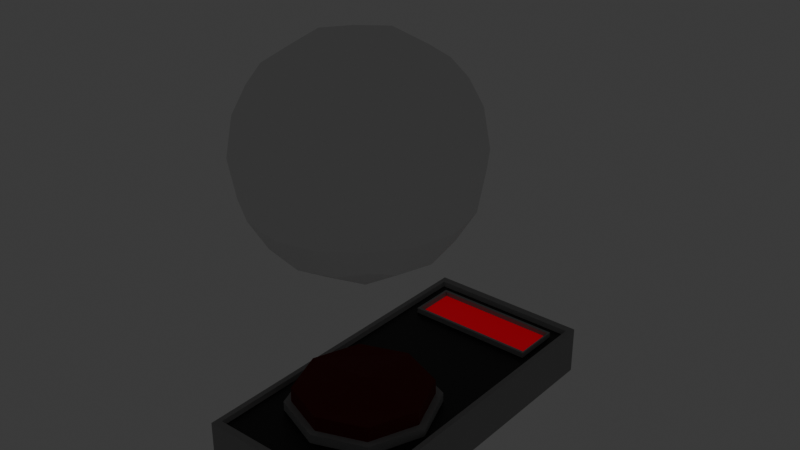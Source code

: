 # Source: PraedatumBasicButton4.blend  (saved by Blender 4.1.24; exported with 4.5.12 LTS)
import bpy
from mathutils import Matrix  # noqa: F401  (used for matrix-valued properties, if any)

bpy.ops.wm.read_factory_settings(use_empty=True)
scene = bpy.context.scene
scene.name = 'Scene'

# ---- collections
col_collection = bpy.data.collections.new('Collection'); scene.collection.children.link(col_collection)

# ---- materials (node trees are filled in below, after node groups)
mat_exteriormetal = bpy.data.materials.new('ExteriorMetal')
mat_exteriormetal.use_transparent_shadow = False
mat_interiormetal = bpy.data.materials.new('InteriorMetal')
mat_interiormetal.use_transparent_shadow = False
mat_greenlightindicator = bpy.data.materials.new('GreenLightIndicator')
mat_greenlightindicator.use_transparent_shadow = False
mat_redlightindicator = bpy.data.materials.new('RedLightIndicator')
mat_redlightindicator.use_transparent_shadow = False
mat_material_002 = bpy.data.materials.new('Material.002')
mat_material_002.use_transparent_shadow = False
mat_redcannotactivate = bpy.data.materials.new('RedCannotActivate')
mat_redcannotactivate.use_transparent_shadow = False
mat_buttonmaterial = bpy.data.materials.new('ButtonMaterial')
mat_buttonmaterial.use_transparent_shadow = False

# ---- material node trees
mat_exteriormetal.use_nodes = True; mat_exteriormetal.node_tree.nodes.clear()
_N = mat_exteriormetal.node_tree.nodes; _L = mat_exteriormetal.node_tree.links
n0 = _N.new('ShaderNodeBsdfPrincipled'); n0.name = 'Principled BSDF'; n0.location = (10, 300)
n0.inputs[0].default_value = (0.3147, 0.3147, 0.3147, 1.0)
n0.inputs[2].default_value = 1.0
n1 = _N.new('ShaderNodeOutputMaterial'); n1.name = 'Material Output'; n1.location = (300, 300)
_L.new(n0.outputs[0], n1.inputs[0])
n1.is_active_output = True
mat_interiormetal.use_nodes = True; mat_interiormetal.node_tree.nodes.clear()
_N = mat_interiormetal.node_tree.nodes; _L = mat_interiormetal.node_tree.links
n0 = _N.new('ShaderNodeBsdfPrincipled'); n0.name = 'Principled BSDF'; n0.location = (10, 300)
n0.inputs[0].default_value = (0.006434, 0.006434, 0.006434, 1.0)
n1 = _N.new('ShaderNodeOutputMaterial'); n1.name = 'Material Output'; n1.location = (300, 300)
_L.new(n0.outputs[0], n1.inputs[0])
n1.is_active_output = True
mat_greenlightindicator.use_nodes = True; mat_greenlightindicator.node_tree.nodes.clear()
_N = mat_greenlightindicator.node_tree.nodes; _L = mat_greenlightindicator.node_tree.links
n0 = _N.new('ShaderNodeBsdfPrincipled'); n0.name = 'Principled BSDF'; n0.location = (10, 300)
n0.inputs[0].default_value = (0.002485, 0.01227, 0.004755, 1.0)
n1 = _N.new('ShaderNodeOutputMaterial'); n1.name = 'Material Output'; n1.location = (300, 300)
_L.new(n0.outputs[0], n1.inputs[0])
n1.is_active_output = True
mat_redlightindicator.use_nodes = True; mat_redlightindicator.node_tree.nodes.clear()
_N = mat_redlightindicator.node_tree.nodes; _L = mat_redlightindicator.node_tree.links
n0 = _N.new('ShaderNodeBsdfPrincipled'); n0.name = 'Principled BSDF'; n0.location = (10, 300)
n0.inputs[0].default_value = (0.116, 0.001617, 0.002876, 1.0)
n1 = _N.new('ShaderNodeOutputMaterial'); n1.name = 'Material Output'; n1.location = (300, 300)
_L.new(n0.outputs[0], n1.inputs[0])
n1.is_active_output = True
mat_material_002.use_nodes = True; mat_material_002.node_tree.nodes.clear()
_N = mat_material_002.node_tree.nodes; _L = mat_material_002.node_tree.links
n0 = _N.new('ShaderNodeBsdfPrincipled'); n0.name = 'Principled BSDF'; n0.location = (10, 300)
n0.inputs[0].default_value = (0.0142, 0.8004, 0.002321, 1.0)
n0.inputs[27].default_value = (0.02477, 1.0, 0.01551, 1.0)
n0.inputs[28].default_value = 2.0
n1 = _N.new('ShaderNodeOutputMaterial'); n1.name = 'Material Output'; n1.location = (300, 300)
_L.new(n0.outputs[0], n1.inputs[0])
n1.is_active_output = True
mat_redcannotactivate.use_nodes = True; mat_redcannotactivate.node_tree.nodes.clear()
_N = mat_redcannotactivate.node_tree.nodes; _L = mat_redcannotactivate.node_tree.links
n0 = _N.new('ShaderNodeBsdfPrincipled'); n0.name = 'Principled BSDF'; n0.location = (10, 300)
n0.inputs[0].default_value = (0.6154, 0.0, 0.00317, 1.0)
n0.inputs[27].default_value = (0.1018, 0.0, 0.003209, 1.0)
n0.inputs[28].default_value = 2.0
n1 = _N.new('ShaderNodeOutputMaterial'); n1.name = 'Material Output'; n1.location = (300, 300)
_L.new(n0.outputs[0], n1.inputs[0])
n1.is_active_output = True
mat_buttonmaterial.use_nodes = True; mat_buttonmaterial.node_tree.nodes.clear()
_N = mat_buttonmaterial.node_tree.nodes; _L = mat_buttonmaterial.node_tree.links
n0 = _N.new('ShaderNodeBsdfPrincipled'); n0.name = 'Principled BSDF'; n0.location = (10, 300)
n0.inputs[0].default_value = (0.116, 0.004742, 0.003269, 1.0)
n0.inputs[2].default_value = 1.0
n1 = _N.new('ShaderNodeOutputMaterial'); n1.name = 'Material Output'; n1.location = (300, 300)
_L.new(n0.outputs[0], n1.inputs[0])
n1.is_active_output = True

# ---- world
world_world = bpy.data.worlds.new('World'); scene.world = world_world
world_world.use_nodes = True; world_world.node_tree.nodes.clear()
_N = world_world.node_tree.nodes; _L = world_world.node_tree.links
n0 = _N.new('ShaderNodeOutputWorld'); n0.name = 'World Output'; n0.location = (300, 300)
n1 = _N.new('ShaderNodeBackground'); n1.name = 'Background'; n1.location = (10, 300)
n1.inputs[0].default_value = (0.05088, 0.05088, 0.05088, 1.0)
_L.new(n1.outputs[0], n0.inputs[0])
n0.is_active_output = True
world_world.color = (0.05088, 0.05088, 0.05088)
world_world.use_sun_shadow = False
world_world.sun_shadow_jitter_overblur = 0.0

# ---- meshes
me_cube = bpy.data.meshes.new('Cube')
me_cube.from_pydata([(0.9197, 1.746, 0.1616), (1.0, 1.826, -0.1971), (0.9197, -0.8103, 0.1616), (1.0, -0.8906, -0.1971), (-0.9197, 1.746, 0.1616), (-1.0, 1.826, -0.1971), (-0.9197, -0.8103, 0.1616), (-1.0, -0.8906, -0.1971), (1.0, -0.8906, 0.1971), (-1.0, -0.8906, 0.1971), (1.0, 1.826, 0.1971), (-1.0, 1.826, 0.1971), (0.9376, -0.8282, 0.1971), (-0.9376, -0.8282, 0.1971), (0.9376, 1.763, 0.1971), (-0.9376, 1.763, 0.1971)], [], [(0, 4, 6, 2), (3, 8, 9, 7), (7, 9, 11, 5), (5, 1, 3, 7), (1, 10, 8, 3), (5, 11, 10, 1), (12, 13, 9, 8), (14, 12, 8, 10), (13, 15, 11, 9), (15, 14, 10, 11), (2, 6, 13, 12), (0, 2, 12, 14), (6, 4, 15, 13), (4, 0, 14, 15)])
me_cube.polygons.foreach_set('material_index', [1, 0, 0, 0, 0, 0, 0, 0, 0, 0, 0, 0, 0, 0])
_uv = me_cube.uv_layers.new(name='UVMap')
_uv.uv.foreach_set('vector', [0.635, 0.5074, 0.865, 0.5074, 0.865, 0.7426, 0.635, 0.7426, 0.375, 0.75, 0.625, 0.75, 0.625, 1.0, 0.375, 1.0, 0.375, 0.0, 0.625, 0.0, 0.625, 0.25, 0.375, 0.25, 0.125, 0.5, 0.375, 0.5, 0.375, 0.75, 0.125, 0.75, 0.375, 0.5, 0.625, 0.5, 0.625, 0.75, 0.375, 0.75, 0.375, 0.25, 0.625, 0.25, 0.625, 0.5, 0.375, 0.5, 0.6328, 0.7443, 0.8672, 0.7443, 0.875, 0.75, 0.625, 0.75, 0.6328, 0.5057, 0.6328, 0.7443, 0.625, 0.75, 0.625, 0.5, 0.8672, 0.7443, 0.8672, 0.5057, 0.875, 0.5, 0.875, 0.75, 0.8672, 0.5057, 0.6328, 0.5057, 0.625, 0.5, 0.875, 0.5, 0.635, 0.7426, 0.865, 0.7426, 0.8672, 0.7443, 0.6328, 0.7443, 0.635, 0.5074, 0.635, 0.7426, 0.6328, 0.7443, 0.6328, 0.5057, 0.865, 0.7426, 0.865, 0.5074, 0.8672, 0.5057, 0.8672, 0.7443, 0.865, 0.5074, 0.635, 0.5074, 0.6328, 0.5057, 0.8672, 0.5057])
me_cube.materials.append(mat_exteriormetal)
me_cube.materials.append(mat_interiormetal)
me_cube.use_mirror_vertex_groups = False
me_cube.update()
me_cube_001 = bpy.data.meshes.new('Cube.001')
me_cube_001.from_pydata([(-1.0, -2.85, -1.0), (-0.9401, -2.537, 0.805), (-1.0, 1.0, -1.0), (-0.9401, 0.686, 0.805), (1.0, -2.85, -1.0), (0.9487, -2.537, 0.805), (1.0, 1.0, -1.0), (0.9487, 0.686, 0.805), (-1.0, -2.85, 1.0), (-1.0, 1.0, 1.0), (1.0, 1.0, 1.0), (1.0, -2.85, 1.0), (-0.9674, -2.622, 1.0), (-0.9674, 0.7715, 1.0), (0.9761, 0.7715, 1.0), (0.9761, -2.622, 1.0), (-0.01058, 1.0, -1.0), (-0.01058, 1.0, 1.0), (-0.01058, -2.85, -1.0), (-0.01058, -2.85, 1.0), (-0.005962, 0.7715, 1.0), (-0.005962, -2.622, 1.0), (-0.005673, 0.686, 0.805), (-0.005673, -2.537, 0.805)], [], [(0, 8, 9, 2), (16, 17, 10, 6), (6, 10, 11, 4), (18, 19, 8, 0), (16, 6, 4, 18), (22, 3, 1, 23), (12, 13, 9, 8), (20, 14, 10, 17), (14, 15, 11, 10), (21, 12, 8, 19), (1, 3, 13, 12), (22, 7, 14, 20), (7, 5, 15, 14), (23, 1, 12, 21), (5, 23, 21, 15), (3, 22, 20, 13), (15, 21, 19, 11), (13, 20, 17, 9), (7, 22, 23, 5), (2, 16, 18, 0), (4, 11, 19, 18), (2, 9, 17, 16)])
me_cube_001.polygons.foreach_set('material_index', [0, 0, 0, 0, 0, 4, 0, 0, 0, 0, 0, 0, 0, 0, 0, 0, 0, 0, 4, 0, 0, 0])
_uv = me_cube_001.uv_layers.new(name='UVMap')
_uv.uv.foreach_set('vector', [0.375, 0.0, 0.625, 0.0, 0.625, 0.25, 0.375, 0.25, 0.375, 0.3737, 0.625, 0.3737, 0.625, 0.5, 0.375, 0.5, 0.375, 0.5, 0.625, 0.5, 0.625, 0.75, 0.375, 0.75, 0.375, 0.8763, 0.625, 0.8763, 0.625, 1.0, 0.375, 1.0, 0.2487, 0.5, 0.375, 0.5, 0.375, 0.75, 0.2487, 0.75, 0.751, 0.5226, 0.8437, 0.5226, 0.8437, 0.7274, 0.751, 0.7274, 0.8464, 0.7298, 0.8464, 0.5202, 0.875, 0.5, 0.875, 0.75, 0.751, 0.5202, 0.6536, 0.5202, 0.625, 0.5, 0.7513, 0.5, 0.6536, 0.5202, 0.6536, 0.7298, 0.625, 0.75, 0.625, 0.5, 0.751, 0.7298, 0.8464, 0.7298, 0.875, 0.75, 0.7513, 0.75, 0.8437, 0.7274, 0.8437, 0.5226, 0.8464, 0.5202, 0.8464, 0.7298, 0.751, 0.5226, 0.6563, 0.5226, 0.6536, 0.5202, 0.751, 0.5202, 0.6563, 0.5226, 0.6563, 0.7274, 0.6536, 0.7298, 0.6536, 0.5202, 0.751, 0.7274, 0.8437, 0.7274, 0.8464, 0.7298, 0.751, 0.7298, 0.6563, 0.7274, 0.751, 0.7274, 0.751, 0.7298, 0.6536, 0.7298, 0.8437, 0.5226, 0.751, 0.5226, 0.751, 0.5202, 0.8464, 0.5202, 0.6536, 0.7298, 0.751, 0.7298, 0.7513, 0.75, 0.625, 0.75, 0.8464, 0.5202, 0.751, 0.5202, 0.7513, 0.5, 0.875, 0.5, 0.6563, 0.5226, 0.751, 0.5226, 0.751, 0.7274, 0.6563, 0.7274, 0.125, 0.5, 0.2487, 0.5, 0.2487, 0.75, 0.125, 0.75, 0.375, 0.75, 0.625, 0.75, 0.625, 0.8763, 0.375, 0.8763, 0.375, 0.25, 0.625, 0.25, 0.625, 0.3737, 0.375, 0.3737])
me_cube_001.materials.append(mat_exteriormetal)
me_cube_001.materials.append(mat_greenlightindicator)
me_cube_001.materials.append(mat_redlightindicator)
me_cube_001.materials.append(mat_material_002)
me_cube_001.materials.append(mat_redcannotactivate)
me_cube_001.update()
me_cube_002 = bpy.data.meshes.new('Cube.002')
me_cube_002.from_pydata([(-0.411, -0.4174, -0.1791), (-0.3699, -0.3764, 0.298), (-0.4139, 0.4143, -0.1791), (-0.3726, 0.3734, 0.298), (0.4076, -0.4178, -0.1791), (0.367, -0.3766, 0.298), (0.4161, 0.412, -0.1791), (0.375, 0.371, 0.298), (-0.5665, -0.0003325, -0.1791), (-0.4146, -0.4151, 2.895e-07), (-0.5123, -0.0002206, 0.1791), (-0.4146, 0.4144, 2.893e-07), (0.0001558, 0.5709, -0.1791), (6.058e-05, 0.5165, 0.1791), (0.4149, 0.4144, 2.893e-07), (0.573, -0.0003325, -0.1791), (0.5185, 3.433e-05, 0.1791), (0.4149, -0.4151, 2.893e-07), (0.0001557, -0.5732, -0.1791), (9.527e-05, -0.5189, 0.1791), (-0.571, -0.0003325, 2.918e-07), (0.0001557, 0.5708, 2.915e-07), (0.5713, -0.0003325, 2.918e-07), (0.0001557, -0.5715, 2.915e-07), (0.0001557, -0.0003325, -0.1791), (0.0001557, -0.0003325, 0.355), (-0.411, -0.4174, 0.1791), (-0.5665, -0.0003325, 0.1791), (-0.4139, 0.4143, 0.1791), (0.0001557, 0.5709, 0.1791), (0.4161, 0.412, 0.1791), (0.573, -0.0003325, 0.1791), (0.4076, -0.4178, 0.1791), (0.0001557, -0.5732, 0.1791), (-0.3715, -0.3781, 0.1791), (-0.5101, -0.000216, 0.298), (-0.3742, 0.375, 0.1791), (5.662e-05, 0.5143, 0.298), (0.3767, 0.3726, 0.1791), (0.5163, 4.957e-05, 0.298), (0.3686, -0.3783, 0.1791), (9.276e-05, -0.5166, 0.298)], [], [(0, 9, 20, 8), (9, 26, 27, 20), (20, 27, 28, 11), (8, 20, 11, 2), (2, 11, 21, 12), (11, 28, 29, 21), (21, 29, 30, 14), (12, 21, 14, 6), (6, 14, 22, 15), (14, 30, 31, 22), (22, 31, 32, 17), (15, 22, 17, 4), (4, 17, 23, 18), (17, 32, 33, 23), (23, 33, 26, 9), (18, 23, 9, 0), (2, 12, 24, 8), (12, 6, 15, 24), (24, 15, 4, 18), (8, 24, 18, 0), (7, 37, 25, 39), (37, 3, 35, 25), (25, 35, 1, 41), (39, 25, 41, 5), (34, 10, 27, 26), (10, 36, 28, 27), (36, 13, 29, 28), (13, 38, 30, 29), (38, 16, 31, 30), (16, 40, 32, 31), (40, 19, 33, 32), (19, 34, 26, 33), (1, 35, 10, 34), (35, 3, 36, 10), (3, 37, 13, 36), (37, 7, 38, 13), (7, 39, 16, 38), (39, 5, 40, 16), (5, 41, 19, 40), (41, 1, 34, 19)])
me_cube_002.polygons.foreach_set('material_index', [0, 0, 0, 0, 0, 0, 0, 0, 0, 0, 0, 0, 0, 0, 0, 0, 0, 0, 0, 0, 1, 1, 1, 1, 0, 0, 0, 0, 0, 0, 0, 0, 1, 1, 1, 1, 1, 1, 1, 1])
_uv = me_cube_002.uv_layers.new(name='UVMap')
_uv.uv.foreach_set('vector', [0.375, 0.0, 0.5, 0.0, 0.5, 0.125, 0.375, 0.125, 0.5, 0.0, 0.625, 0.0, 0.625, 0.125, 0.5, 0.125, 0.5, 0.125, 0.625, 0.125, 0.625, 0.25, 0.5, 0.25, 0.375, 0.125, 0.5, 0.125, 0.5, 0.25, 0.375, 0.25, 0.375, 0.25, 0.5, 0.25, 0.5, 0.375, 0.375, 0.375, 0.5, 0.25, 0.625, 0.25, 0.625, 0.375, 0.5, 0.375, 0.5, 0.375, 0.625, 0.375, 0.625, 0.5, 0.5, 0.5, 0.375, 0.375, 0.5, 0.375, 0.5, 0.5, 0.375, 0.5, 0.375, 0.5, 0.5, 0.5, 0.5, 0.625, 0.375, 0.625, 0.5, 0.5, 0.625, 0.5, 0.625, 0.625, 0.5, 0.625, 0.5, 0.625, 0.625, 0.625, 0.625, 0.75, 0.5, 0.75, 0.375, 0.625, 0.5, 0.625, 0.5, 0.75, 0.375, 0.75, 0.375, 0.75, 0.5, 0.75, 0.5, 0.875, 0.375, 0.875, 0.5, 0.75, 0.625, 0.75, 0.625, 0.875, 0.5, 0.875, 0.5, 0.875, 0.625, 0.875, 0.625, 1.0, 0.5, 1.0, 0.375, 0.875, 0.5, 0.875, 0.5, 1.0, 0.375, 1.0, 0.125, 0.5, 0.25, 0.5, 0.25, 0.625, 0.125, 0.625, 0.25, 0.5, 0.375, 0.5, 0.375, 0.625, 0.25, 0.625, 0.25, 0.625, 0.375, 0.625, 0.375, 0.75, 0.25, 0.75, 0.125, 0.625, 0.25, 0.625, 0.25, 0.75, 0.125, 0.75, 0.6413, 0.5164, 0.75, 0.5124, 0.75, 0.625, 0.6374, 0.6249, 0.75, 0.5124, 0.8587, 0.5163, 0.8626, 0.625, 0.75, 0.625, 0.75, 0.625, 0.8626, 0.625, 0.8586, 0.7338, 0.75, 0.7377, 0.6374, 0.6249, 0.75, 0.625, 0.75, 0.7377, 0.6416, 0.7337, 0.8592, 0.7344, 0.8631, 0.625, 0.875, 0.625, 0.875, 0.75, 0.8631, 0.625, 0.8593, 0.5157, 0.875, 0.5, 0.875, 0.625, 0.8593, 0.5157, 0.75, 0.5119, 0.75, 0.5, 0.875, 0.5, 0.75, 0.5119, 0.6407, 0.5158, 0.625, 0.5, 0.75, 0.5, 0.6407, 0.5158, 0.6369, 0.6249, 0.625, 0.625, 0.625, 0.5, 0.6369, 0.6249, 0.641, 0.7344, 0.625, 0.75, 0.625, 0.625, 0.641, 0.7344, 0.75, 0.7381, 0.75, 0.75, 0.625, 0.75, 0.75, 0.7381, 0.8592, 0.7344, 0.875, 0.75, 0.75, 0.75, 0.8586, 0.7338, 0.8626, 0.625, 0.8631, 0.625, 0.8592, 0.7344, 0.8626, 0.625, 0.8587, 0.5163, 0.8593, 0.5157, 0.8631, 0.625, 0.8587, 0.5163, 0.75, 0.5124, 0.75, 0.5119, 0.8593, 0.5157, 0.75, 0.5124, 0.6413, 0.5164, 0.6407, 0.5158, 0.75, 0.5119, 0.6413, 0.5164, 0.6374, 0.6249, 0.6369, 0.6249, 0.6407, 0.5158, 0.6374, 0.6249, 0.6416, 0.7337, 0.641, 0.7344, 0.6369, 0.6249, 0.6416, 0.7337, 0.75, 0.7377, 0.75, 0.7381, 0.641, 0.7344, 0.75, 0.7377, 0.8586, 0.7338, 0.8592, 0.7344, 0.75, 0.7381])
me_cube_002.materials.append(mat_exteriormetal)
me_cube_002.materials.append(mat_buttonmaterial)
me_cube_002.update()
me_cube_003 = bpy.data.meshes.new('Cube.003')
me_cube_003.from_pydata([(-1.0, -1.0, -1.0), (-1.0, -1.0, 1.0), (-1.0, 1.0, -1.0), (-1.0, 1.0, 1.0), (1.0, -1.0, -1.0), (1.0, -1.0, 1.0), (1.0, 1.0, -1.0), (1.0, 1.0, 1.0)], [], [(0, 1, 3, 2), (2, 3, 7, 6), (6, 7, 5, 4), (4, 5, 1, 0), (2, 6, 4, 0), (7, 3, 1, 5)])
_uv = me_cube_003.uv_layers.new(name='UVMap')
_uv.uv.foreach_set('vector', [0.375, 0.0, 0.625, 0.0, 0.625, 0.25, 0.375, 0.25, 0.375, 0.25, 0.625, 0.25, 0.625, 0.5, 0.375, 0.5, 0.375, 0.5, 0.625, 0.5, 0.625, 0.75, 0.375, 0.75, 0.375, 0.75, 0.625, 0.75, 0.625, 1.0, 0.375, 1.0, 0.125, 0.5, 0.375, 0.5, 0.375, 0.75, 0.125, 0.75, 0.625, 0.5, 0.875, 0.5, 0.875, 0.75, 0.625, 0.75])
me_cube_003.update()

# ---- objects
ob_mainpart = bpy.data.objects.new('MainPart', me_cube)
ob_empty = bpy.data.objects.new('Empty', None)
ob_indicator = bpy.data.objects.new('Indicator', me_cube_001)
ob_button_circle = bpy.data.objects.new('Button Circle', me_cube_002)
ob_button_circle_001 = bpy.data.objects.new('Button Circle.001', me_cube_003)

# ---- transforms, parenting, visibility, modifiers, constraints
ob_mainpart.location = (0.0, 0.0, 0.0)
ob_mainpart.scale = (0.6644, 1.0, 1.0)
ob_mainpart.lock_rotations_4d = False
ob_mainpart.empty_display_type = 'ARROWS'
ob_mainpart.lineart.crease_threshold = 0.0
ob_empty.location = (0.0, 0.0, 0.0)
ob_empty.empty_display_type = 'IMAGE'
ob_empty.empty_display_size = 5.0
ob_indicator.location = (0.01539, 1.548, 0.03413)
ob_indicator.scale = (0.5299, 0.1013, 0.1722)
ob_button_circle.location = (0.0, 0.0, 0.05806)
ob_button_circle_001.location = (0.0, 0.0, 2.174)
_m = ob_button_circle_001.modifiers.new('Subdivision', 'SUBSURF')

# ---- collection membership
col_collection.objects.link(ob_mainpart)
col_collection.objects.link(ob_empty)
col_collection.objects.link(ob_indicator)
col_collection.objects.link(ob_button_circle)
col_collection.objects.link(ob_button_circle_001)

# ---- scene / render settings (as saved in the file)
scene.frame_start = 1; scene.frame_end = 250; scene.frame_set(1)
scene.render.engine = 'BLENDER_EEVEE_NEXT'
scene.cycles.sampling_pattern = 'TABULATED_SOBOL'
scene.eevee.ray_tracing_options.trace_max_roughness = 0.0
bpy.context.view_layer.update()

# ---- added for rendering (the .blend has no active camera): camera
cam_auto = bpy.data.cameras.new('AutoCamera')
cam_auto.lens = 50.0
cam_auto.sensor_width = 36.0
cam_auto.clip_end = 1000.0
ob_auto_camera = bpy.data.objects.new('AutoCamera', cam_auto)
scene.collection.objects.link(ob_auto_camera)
ob_auto_camera.location = (4.47087, -4.95213, 5.06516)
ob_auto_camera.rotation_euler = (1.09748, -7.21219e-08, 0.694738)
scene.camera = ob_auto_camera
bpy.context.view_layer.update()
